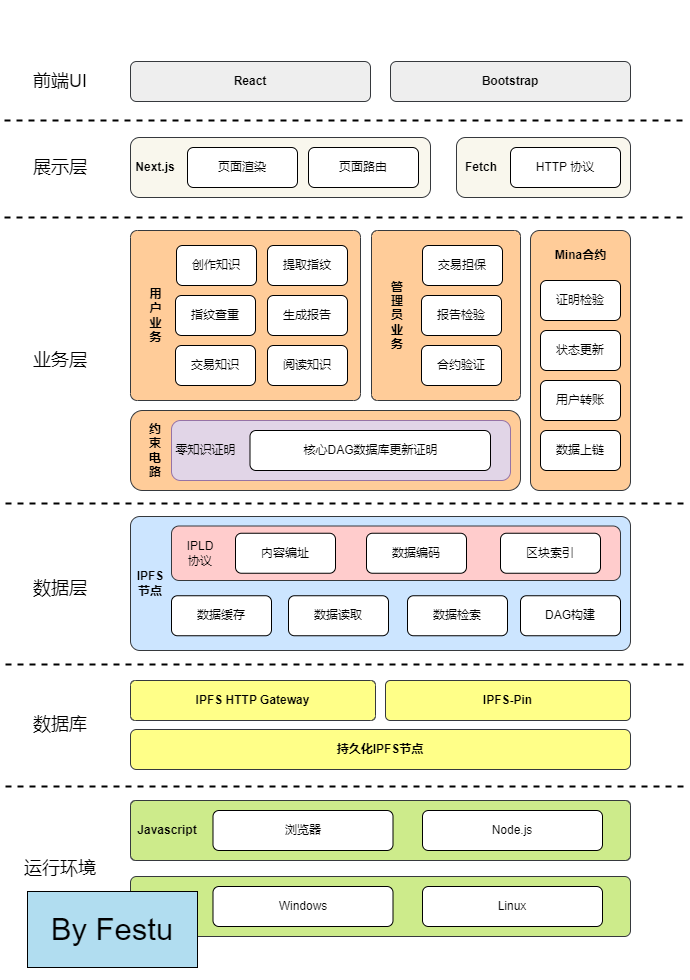

The diagram above was exported from draw.io. Its source (the exported page's mxGraphModel, read from the mxfile embedded in the PNG):
<mxGraphModel dx="993" dy="675" grid="1" gridSize="10" guides="1" tooltips="1" connect="1" arrows="1" fold="1" page="1" pageScale="1" pageWidth="690" pageHeight="980" math="0" shadow="0">
  <root>
    <mxCell id="0" />
    <mxCell id="1" parent="0" />
    <mxCell id="_E0X5Fh8iPkhneP20wYx-3" value="React" style="rounded=1;whiteSpace=wrap;html=1;fillColor=#eeeeee;strokeColor=#36393d;fontStyle=1" parent="1" vertex="1">
      <mxGeometry x="130" y="61" width="240" height="40" as="geometry" />
    </mxCell>
    <mxCell id="_E0X5Fh8iPkhneP20wYx-7" value="&lt;font style=&quot;font-size: 18px;&quot;&gt;前端UI&lt;/font&gt;" style="text;html=1;strokeColor=none;fillColor=none;align=center;verticalAlign=middle;whiteSpace=wrap;rounded=0;" parent="1" vertex="1">
      <mxGeometry x="30" y="66" width="60" height="30" as="geometry" />
    </mxCell>
    <mxCell id="_E0X5Fh8iPkhneP20wYx-8" value="" style="endArrow=none;dashed=1;html=1;rounded=0;strokeWidth=2;" parent="1" edge="1">
      <mxGeometry width="50" height="50" relative="1" as="geometry">
        <mxPoint x="4" y="120" as="sourcePoint" />
        <mxPoint x="684" y="120" as="targetPoint" />
      </mxGeometry>
    </mxCell>
    <mxCell id="_E0X5Fh8iPkhneP20wYx-9" value="" style="rounded=1;whiteSpace=wrap;html=1;fillColor=#f9f7ed;strokeColor=#36393d;fontStyle=1" parent="1" vertex="1">
      <mxGeometry x="130" y="137" width="300" height="60" as="geometry" />
    </mxCell>
    <mxCell id="_E0X5Fh8iPkhneP20wYx-10" value="页面渲染" style="rounded=1;whiteSpace=wrap;html=1;" parent="1" vertex="1">
      <mxGeometry x="187" y="147" width="110" height="40" as="geometry" />
    </mxCell>
    <mxCell id="_E0X5Fh8iPkhneP20wYx-11" value="页面路由" style="rounded=1;whiteSpace=wrap;html=1;" parent="1" vertex="1">
      <mxGeometry x="308" y="147" width="110" height="40" as="geometry" />
    </mxCell>
    <mxCell id="_E0X5Fh8iPkhneP20wYx-12" value="&lt;font style=&quot;font-size: 18px;&quot;&gt;展示层&lt;/font&gt;" style="text;html=1;strokeColor=none;fillColor=none;align=center;verticalAlign=middle;whiteSpace=wrap;rounded=0;" parent="1" vertex="1">
      <mxGeometry x="30" y="152" width="60" height="30" as="geometry" />
    </mxCell>
    <mxCell id="_E0X5Fh8iPkhneP20wYx-13" value="" style="endArrow=none;dashed=1;html=1;rounded=0;strokeWidth=2;" parent="1" edge="1">
      <mxGeometry width="50" height="50" relative="1" as="geometry">
        <mxPoint x="4" y="217" as="sourcePoint" />
        <mxPoint x="684" y="217" as="targetPoint" />
      </mxGeometry>
    </mxCell>
    <mxCell id="_E0X5Fh8iPkhneP20wYx-14" value="Next.js" style="text;html=1;strokeColor=none;fillColor=none;align=center;verticalAlign=middle;whiteSpace=wrap;rounded=0;horizontal=1;fontStyle=1" parent="1" vertex="1">
      <mxGeometry x="120" y="152" width="70" height="30" as="geometry" />
    </mxCell>
    <mxCell id="_E0X5Fh8iPkhneP20wYx-15" value="" style="rounded=1;whiteSpace=wrap;html=1;fillColor=#f9f7ed;strokeColor=#36393d;" parent="1" vertex="1">
      <mxGeometry x="456" y="137" width="174" height="60" as="geometry" />
    </mxCell>
    <mxCell id="_E0X5Fh8iPkhneP20wYx-17" value="HTTP 协议" style="rounded=1;whiteSpace=wrap;html=1;" parent="1" vertex="1">
      <mxGeometry x="510" y="147" width="110" height="40" as="geometry" />
    </mxCell>
    <mxCell id="_E0X5Fh8iPkhneP20wYx-18" value="Fetch" style="text;html=1;strokeColor=none;fillColor=none;align=center;verticalAlign=middle;whiteSpace=wrap;rounded=0;horizontal=1;fontStyle=1" parent="1" vertex="1">
      <mxGeometry x="446" y="152" width="70" height="30" as="geometry" />
    </mxCell>
    <mxCell id="_E0X5Fh8iPkhneP20wYx-19" value="" style="rounded=1;whiteSpace=wrap;html=1;arcSize=4;fillColor=#ffcc99;strokeColor=#36393d;" parent="1" vertex="1">
      <mxGeometry x="130" y="230" width="230" height="170" as="geometry" />
    </mxCell>
    <mxCell id="_E0X5Fh8iPkhneP20wYx-20" value="创作知识" style="rounded=1;whiteSpace=wrap;html=1;" parent="1" vertex="1">
      <mxGeometry x="176" y="245" width="80" height="40" as="geometry" />
    </mxCell>
    <mxCell id="_E0X5Fh8iPkhneP20wYx-21" value="提取指纹" style="rounded=1;whiteSpace=wrap;html=1;" parent="1" vertex="1">
      <mxGeometry x="267" y="245" width="80" height="40" as="geometry" />
    </mxCell>
    <mxCell id="_E0X5Fh8iPkhneP20wYx-22" value="&lt;span style=&quot;font-size: 18px;&quot;&gt;业务层&lt;/span&gt;" style="text;html=1;strokeColor=none;fillColor=none;align=center;verticalAlign=middle;whiteSpace=wrap;rounded=0;" parent="1" vertex="1">
      <mxGeometry x="30" y="345" width="60" height="30" as="geometry" />
    </mxCell>
    <mxCell id="_E0X5Fh8iPkhneP20wYx-23" value="" style="endArrow=none;dashed=1;html=1;rounded=0;strokeWidth=2;" parent="1" edge="1">
      <mxGeometry width="50" height="50" relative="1" as="geometry">
        <mxPoint x="5" y="503" as="sourcePoint" />
        <mxPoint x="685" y="503" as="targetPoint" />
      </mxGeometry>
    </mxCell>
    <mxCell id="_E0X5Fh8iPkhneP20wYx-24" value="用户业务" style="text;html=1;strokeColor=none;fillColor=none;align=center;verticalAlign=middle;whiteSpace=wrap;rounded=0;horizontal=1;fontSize=12;fontStyle=1" parent="1" vertex="1">
      <mxGeometry x="151.75" y="300" width="6.5" height="30" as="geometry" />
    </mxCell>
    <mxCell id="_E0X5Fh8iPkhneP20wYx-28" value="指纹查重" style="rounded=1;whiteSpace=wrap;html=1;" parent="1" vertex="1">
      <mxGeometry x="175" y="295" width="80" height="40" as="geometry" />
    </mxCell>
    <mxCell id="_E0X5Fh8iPkhneP20wYx-29" value="生成报告" style="rounded=1;whiteSpace=wrap;html=1;" parent="1" vertex="1">
      <mxGeometry x="267" y="295" width="80" height="40" as="geometry" />
    </mxCell>
    <mxCell id="_E0X5Fh8iPkhneP20wYx-30" value="交易知识" style="rounded=1;whiteSpace=wrap;html=1;" parent="1" vertex="1">
      <mxGeometry x="175" y="345" width="80" height="40" as="geometry" />
    </mxCell>
    <mxCell id="_E0X5Fh8iPkhneP20wYx-31" value="阅读知识" style="rounded=1;whiteSpace=wrap;html=1;" parent="1" vertex="1">
      <mxGeometry x="267" y="345" width="80" height="40" as="geometry" />
    </mxCell>
    <mxCell id="_E0X5Fh8iPkhneP20wYx-34" value="" style="rounded=1;whiteSpace=wrap;html=1;arcSize=4;fillColor=#ffcc99;strokeColor=#36393d;" parent="1" vertex="1">
      <mxGeometry x="371" y="230" width="149" height="170" as="geometry" />
    </mxCell>
    <mxCell id="_E0X5Fh8iPkhneP20wYx-35" value="交易担保" style="rounded=1;whiteSpace=wrap;html=1;" parent="1" vertex="1">
      <mxGeometry x="422" y="245" width="80" height="40" as="geometry" />
    </mxCell>
    <mxCell id="_E0X5Fh8iPkhneP20wYx-37" value="管理员业务" style="text;html=1;strokeColor=none;fillColor=none;align=center;verticalAlign=middle;whiteSpace=wrap;rounded=0;horizontal=1;fontSize=12;fontStyle=1" parent="1" vertex="1">
      <mxGeometry x="395" y="300" width="3" height="30" as="geometry" />
    </mxCell>
    <mxCell id="_E0X5Fh8iPkhneP20wYx-38" value="报告检验" style="rounded=1;whiteSpace=wrap;html=1;" parent="1" vertex="1">
      <mxGeometry x="421" y="295" width="80" height="40" as="geometry" />
    </mxCell>
    <mxCell id="_E0X5Fh8iPkhneP20wYx-40" value="合约验证" style="rounded=1;whiteSpace=wrap;html=1;" parent="1" vertex="1">
      <mxGeometry x="421" y="345" width="80" height="40" as="geometry" />
    </mxCell>
    <mxCell id="_E0X5Fh8iPkhneP20wYx-46" value="" style="rounded=1;whiteSpace=wrap;html=1;fillColor=#ffcc99;strokeColor=#36393d;" parent="1" vertex="1">
      <mxGeometry x="130" y="410" width="390" height="80" as="geometry" />
    </mxCell>
    <mxCell id="_E0X5Fh8iPkhneP20wYx-47" value="约束电路" style="text;html=1;strokeColor=none;fillColor=none;align=center;verticalAlign=middle;whiteSpace=wrap;rounded=0;horizontal=1;fontStyle=1" parent="1" vertex="1">
      <mxGeometry x="145" y="435" width="20" height="30" as="geometry" />
    </mxCell>
    <mxCell id="_E0X5Fh8iPkhneP20wYx-48" value="" style="rounded=1;whiteSpace=wrap;html=1;arcSize=9;fillColor=#ffcc99;strokeColor=#36393d;" parent="1" vertex="1">
      <mxGeometry x="530" y="230" width="100" height="260" as="geometry" />
    </mxCell>
    <mxCell id="_E0X5Fh8iPkhneP20wYx-49" value="Mina合约" style="text;html=1;strokeColor=none;fillColor=none;align=center;verticalAlign=middle;whiteSpace=wrap;rounded=0;fontStyle=1" parent="1" vertex="1">
      <mxGeometry x="533.75" y="240" width="92.5" height="30" as="geometry" />
    </mxCell>
    <mxCell id="_E0X5Fh8iPkhneP20wYx-50" value="" style="rounded=1;whiteSpace=wrap;html=1;fillColor=#e1d5e7;strokeColor=#9673a6;" parent="1" vertex="1">
      <mxGeometry x="171" y="420" width="339" height="60" as="geometry" />
    </mxCell>
    <mxCell id="_E0X5Fh8iPkhneP20wYx-51" value="零知识证明" style="text;html=1;strokeColor=none;fillColor=none;align=center;verticalAlign=middle;whiteSpace=wrap;rounded=0;horizontal=1;" parent="1" vertex="1">
      <mxGeometry x="171" y="435" width="69" height="30" as="geometry" />
    </mxCell>
    <mxCell id="_E0X5Fh8iPkhneP20wYx-55" value="核心DAG数据库更新证明" style="rounded=1;whiteSpace=wrap;html=1;" parent="1" vertex="1">
      <mxGeometry x="249.5" y="430" width="240.5" height="40" as="geometry" />
    </mxCell>
    <mxCell id="_E0X5Fh8iPkhneP20wYx-59" value="&lt;font style=&quot;font-size: 18px;&quot;&gt;数据层&lt;/font&gt;" style="text;html=1;strokeColor=none;fillColor=none;align=center;verticalAlign=middle;whiteSpace=wrap;rounded=0;" parent="1" vertex="1">
      <mxGeometry x="30" y="572.75" width="60" height="30" as="geometry" />
    </mxCell>
    <mxCell id="_E0X5Fh8iPkhneP20wYx-60" value="" style="endArrow=none;dashed=1;html=1;rounded=0;strokeWidth=2;" parent="1" edge="1">
      <mxGeometry width="50" height="50" relative="1" as="geometry">
        <mxPoint x="5" y="664" as="sourcePoint" />
        <mxPoint x="685" y="664" as="targetPoint" />
      </mxGeometry>
    </mxCell>
    <mxCell id="_E0X5Fh8iPkhneP20wYx-65" value="证明检验" style="rounded=1;whiteSpace=wrap;html=1;" parent="1" vertex="1">
      <mxGeometry x="540" y="280" width="80" height="40" as="geometry" />
    </mxCell>
    <mxCell id="_E0X5Fh8iPkhneP20wYx-66" value="状态更新" style="rounded=1;whiteSpace=wrap;html=1;" parent="1" vertex="1">
      <mxGeometry x="540" y="330" width="80" height="40" as="geometry" />
    </mxCell>
    <mxCell id="_E0X5Fh8iPkhneP20wYx-67" value="用户转账" style="rounded=1;whiteSpace=wrap;html=1;" parent="1" vertex="1">
      <mxGeometry x="540" y="380" width="80" height="40" as="geometry" />
    </mxCell>
    <mxCell id="_E0X5Fh8iPkhneP20wYx-68" value="数据上链" style="rounded=1;whiteSpace=wrap;html=1;" parent="1" vertex="1">
      <mxGeometry x="540" y="430" width="80" height="40" as="geometry" />
    </mxCell>
    <mxCell id="_E0X5Fh8iPkhneP20wYx-69" value="" style="rounded=1;whiteSpace=wrap;html=1;arcSize=7;fillColor=#cce5ff;strokeColor=#36393d;" parent="1" vertex="1">
      <mxGeometry x="130" y="516" width="500" height="134" as="geometry" />
    </mxCell>
    <mxCell id="_E0X5Fh8iPkhneP20wYx-74" value="&lt;font style=&quot;font-size: 18px;&quot;&gt;数据库&lt;/font&gt;" style="text;html=1;strokeColor=none;fillColor=none;align=center;verticalAlign=middle;whiteSpace=wrap;rounded=0;" parent="1" vertex="1">
      <mxGeometry x="30" y="709" width="60" height="30" as="geometry" />
    </mxCell>
    <mxCell id="_E0X5Fh8iPkhneP20wYx-75" value="" style="endArrow=none;dashed=1;html=1;rounded=0;strokeWidth=2;" parent="1" edge="1">
      <mxGeometry width="50" height="50" relative="1" as="geometry">
        <mxPoint x="5" y="786" as="sourcePoint" />
        <mxPoint x="685" y="786" as="targetPoint" />
      </mxGeometry>
    </mxCell>
    <mxCell id="_E0X5Fh8iPkhneP20wYx-79" value="持久化IPFS节点" style="rounded=1;whiteSpace=wrap;html=1;arcSize=15;fillColor=#ffff88;strokeColor=#36393d;fontStyle=1" parent="1" vertex="1">
      <mxGeometry x="130" y="729" width="500" height="40" as="geometry" />
    </mxCell>
    <mxCell id="_E0X5Fh8iPkhneP20wYx-80" value="IPFS HTTP Gateway" style="rounded=1;whiteSpace=wrap;html=1;arcSize=12;fillColor=#ffff88;strokeColor=#36393d;fontStyle=1" parent="1" vertex="1">
      <mxGeometry x="130" y="680" width="245" height="40" as="geometry" />
    </mxCell>
    <mxCell id="_E0X5Fh8iPkhneP20wYx-81" value="IPFS-Pin" style="rounded=1;whiteSpace=wrap;html=1;arcSize=12;fillColor=#ffff88;strokeColor=#36393d;fontStyle=1" parent="1" vertex="1">
      <mxGeometry x="385" y="680" width="245" height="40" as="geometry" />
    </mxCell>
    <mxCell id="_E0X5Fh8iPkhneP20wYx-82" value="IPFS节点" style="text;html=1;strokeColor=none;fillColor=none;align=center;verticalAlign=middle;whiteSpace=wrap;rounded=0;horizontal=1;fontStyle=1" parent="1" vertex="1">
      <mxGeometry x="140" y="568" width="20" height="30" as="geometry" />
    </mxCell>
    <mxCell id="_E0X5Fh8iPkhneP20wYx-86" value="Bootstrap" style="rounded=1;whiteSpace=wrap;html=1;fillColor=#eeeeee;strokeColor=#36393d;fontStyle=1" parent="1" vertex="1">
      <mxGeometry x="390" y="61" width="240" height="40" as="geometry" />
    </mxCell>
    <mxCell id="_E0X5Fh8iPkhneP20wYx-91" value="" style="rounded=1;whiteSpace=wrap;html=1;arcSize=14;fillColor=#ffcccc;strokeColor=#36393d;" parent="1" vertex="1">
      <mxGeometry x="171" y="525.5" width="449" height="54.5" as="geometry" />
    </mxCell>
    <mxCell id="_E0X5Fh8iPkhneP20wYx-92" value="IPLD协议" style="text;html=1;strokeColor=none;fillColor=none;align=center;verticalAlign=middle;whiteSpace=wrap;rounded=0;horizontal=1;" parent="1" vertex="1">
      <mxGeometry x="190" y="537.75" width="20" height="30" as="geometry" />
    </mxCell>
    <mxCell id="_E0X5Fh8iPkhneP20wYx-93" value="内容编址" style="rounded=1;whiteSpace=wrap;html=1;" parent="1" vertex="1">
      <mxGeometry x="235" y="532.75" width="100" height="40" as="geometry" />
    </mxCell>
    <mxCell id="_E0X5Fh8iPkhneP20wYx-94" value="数据编码" style="rounded=1;whiteSpace=wrap;html=1;" parent="1" vertex="1">
      <mxGeometry x="366" y="532.75" width="100" height="40" as="geometry" />
    </mxCell>
    <mxCell id="_E0X5Fh8iPkhneP20wYx-95" value="区块索引" style="rounded=1;whiteSpace=wrap;html=1;" parent="1" vertex="1">
      <mxGeometry x="500" y="532.75" width="100" height="40" as="geometry" />
    </mxCell>
    <mxCell id="_E0X5Fh8iPkhneP20wYx-99" value="数据缓存" style="rounded=1;whiteSpace=wrap;html=1;" parent="1" vertex="1">
      <mxGeometry x="171" y="595.25" width="100" height="40" as="geometry" />
    </mxCell>
    <mxCell id="_E0X5Fh8iPkhneP20wYx-100" value="数据读取" style="rounded=1;whiteSpace=wrap;html=1;" parent="1" vertex="1">
      <mxGeometry x="288" y="595.25" width="100" height="40" as="geometry" />
    </mxCell>
    <mxCell id="_E0X5Fh8iPkhneP20wYx-101" value="DAG构建" style="rounded=1;whiteSpace=wrap;html=1;" parent="1" vertex="1">
      <mxGeometry x="520" y="595.25" width="100" height="40" as="geometry" />
    </mxCell>
    <mxCell id="_E0X5Fh8iPkhneP20wYx-102" value="数据检索" style="rounded=1;whiteSpace=wrap;html=1;" parent="1" vertex="1">
      <mxGeometry x="407" y="595.25" width="100" height="40" as="geometry" />
    </mxCell>
    <mxCell id="_E0X5Fh8iPkhneP20wYx-103" value="&lt;font style=&quot;font-size: 18px;&quot;&gt;运行环境&lt;/font&gt;" style="text;html=1;strokeColor=none;fillColor=none;align=center;verticalAlign=middle;whiteSpace=wrap;rounded=0;" parent="1" vertex="1">
      <mxGeometry x="20" y="853" width="80" height="30" as="geometry" />
    </mxCell>
    <mxCell id="_E0X5Fh8iPkhneP20wYx-105" value="" style="rounded=1;whiteSpace=wrap;html=1;arcSize=9;fillColor=#cdeb8b;strokeColor=#36393d;" parent="1" vertex="1">
      <mxGeometry x="130" y="800" width="500" height="60" as="geometry" />
    </mxCell>
    <mxCell id="_E0X5Fh8iPkhneP20wYx-108" value="" style="rounded=1;whiteSpace=wrap;html=1;arcSize=10;fillColor=#cdeb8b;strokeColor=#36393d;" parent="1" vertex="1">
      <mxGeometry x="130" y="876" width="500" height="60" as="geometry" />
    </mxCell>
    <mxCell id="_E0X5Fh8iPkhneP20wYx-109" value="Javascript" style="text;html=1;strokeColor=none;fillColor=none;align=center;verticalAlign=middle;whiteSpace=wrap;rounded=0;fontStyle=1" parent="1" vertex="1">
      <mxGeometry x="137" y="815" width="60" height="30" as="geometry" />
    </mxCell>
    <mxCell id="_E0X5Fh8iPkhneP20wYx-110" value="操作系统" style="text;html=1;strokeColor=none;fillColor=none;align=center;verticalAlign=middle;whiteSpace=wrap;rounded=0;fontStyle=1" parent="1" vertex="1">
      <mxGeometry x="131" y="891" width="60" height="30" as="geometry" />
    </mxCell>
    <mxCell id="_E0X5Fh8iPkhneP20wYx-112" value="浏览器" style="rounded=1;whiteSpace=wrap;html=1;" parent="1" vertex="1">
      <mxGeometry x="212.5" y="810" width="180" height="40" as="geometry" />
    </mxCell>
    <mxCell id="_E0X5Fh8iPkhneP20wYx-114" value="Node.js" style="rounded=1;whiteSpace=wrap;html=1;" parent="1" vertex="1">
      <mxGeometry x="422" y="810" width="180" height="40" as="geometry" />
    </mxCell>
    <mxCell id="_E0X5Fh8iPkhneP20wYx-115" value="Windows" style="rounded=1;whiteSpace=wrap;html=1;" parent="1" vertex="1">
      <mxGeometry x="212.5" y="886" width="180" height="40" as="geometry" />
    </mxCell>
    <mxCell id="_E0X5Fh8iPkhneP20wYx-116" value="Linux" style="rounded=1;whiteSpace=wrap;html=1;" parent="1" vertex="1">
      <mxGeometry x="422" y="886" width="180" height="40" as="geometry" />
    </mxCell>
    <mxCell id="dnVo7eW31YzcOIqNH51l-1" value="&lt;font style=&quot;font-size: 31px;&quot;&gt;By Festu&lt;/font&gt;" style="text;html=1;align=center;verticalAlign=middle;whiteSpace=wrap;rounded=0;fillColor=#b1ddf0;strokeColor=#000000;" vertex="1" parent="1">
      <mxGeometry x="27" y="891" width="170" height="76" as="geometry" />
    </mxCell>
  </root>
</mxGraphModel>